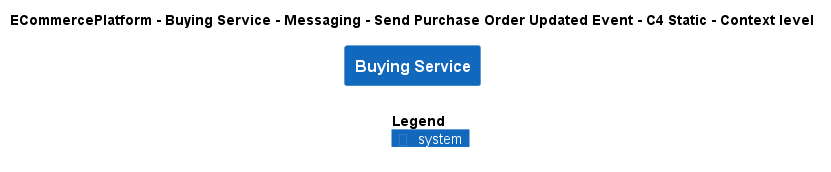

The diagram above was rendered by PlantUML. Its source (embedded in the PNG):
@startuml
!include ..\..\..\..\..\..\..\.c4s\C4_Context.puml

AddElementTag("c4interflow:lifecycle:new", $bgColor=green, $fontColor=#ffffff, $borderColor=green, $shadowing="False")
AddElementTag("c4interflow:lifecycle:changed", $bgColor=orange, $fontColor=#ffffff, $borderColor=orange, $shadowing="False")
AddElementTag("c4interflow:lifecycle:removed", $bgColor=red, $fontColor=#ffffff, $borderColor=red, $shadowing="False")

AddRelTag("c4interflow:lifecycle:new", $textColor=green, $lineColor=green)
AddRelTag("c4interflow:lifecycle:changed", $textColor=orange, $lineColor=orange)
AddRelTag("c4interflow:lifecycle:removed", $textColor=red, $lineColor=red)

SHOW_PERSON_PORTRAIT()
LAYOUT_TOP_DOWN()

skinparam linetype polyline

title ECommercePlatform - Buying Service - Messaging - Send Purchase Order Updated Event - C4 Static - Context level

System(ECommercePlatform.SoftwareSystems.BuyingService, "Buying Service", "")



SHOW_LEGEND()
@enduml